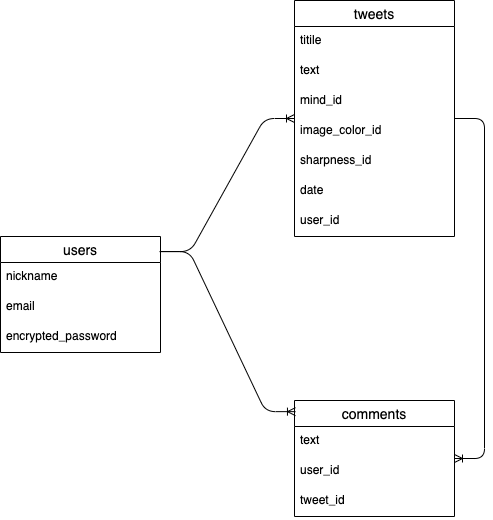

The diagram above was exported from draw.io. Its source (the exported page's mxGraphModel, read from the mxfile embedded in the PNG):
<mxGraphModel dx="535" dy="445" grid="1" gridSize="10" guides="1" tooltips="1" connect="1" arrows="1" fold="1" page="1" pageScale="1" pageWidth="827" pageHeight="1169" math="0" shadow="0">
  <root>
    <mxCell id="0" />
    <mxCell id="1" parent="0" />
    <mxCell id="2" value="users" style="swimlane;fontStyle=0;childLayout=stackLayout;horizontal=1;startSize=26;horizontalStack=0;resizeParent=1;resizeParentMax=0;resizeLast=0;collapsible=1;marginBottom=0;align=center;fontSize=14;" vertex="1" parent="1">
      <mxGeometry x="40" y="366" width="160" height="116" as="geometry" />
    </mxCell>
    <mxCell id="3" value="nickname" style="text;strokeColor=none;fillColor=none;spacingLeft=4;spacingRight=4;overflow=hidden;rotatable=0;points=[[0,0.5],[1,0.5]];portConstraint=eastwest;fontSize=12;" vertex="1" parent="2">
      <mxGeometry y="26" width="160" height="30" as="geometry" />
    </mxCell>
    <mxCell id="4" value="email" style="text;strokeColor=none;fillColor=none;spacingLeft=4;spacingRight=4;overflow=hidden;rotatable=0;points=[[0,0.5],[1,0.5]];portConstraint=eastwest;fontSize=12;" vertex="1" parent="2">
      <mxGeometry y="56" width="160" height="30" as="geometry" />
    </mxCell>
    <mxCell id="5" value="encrypted_password" style="text;strokeColor=none;fillColor=none;spacingLeft=4;spacingRight=4;overflow=hidden;rotatable=0;points=[[0,0.5],[1,0.5]];portConstraint=eastwest;fontSize=12;" vertex="1" parent="2">
      <mxGeometry y="86" width="160" height="30" as="geometry" />
    </mxCell>
    <mxCell id="6" value="tweets" style="swimlane;fontStyle=0;childLayout=stackLayout;horizontal=1;startSize=26;horizontalStack=0;resizeParent=1;resizeParentMax=0;resizeLast=0;collapsible=1;marginBottom=0;align=center;fontSize=14;" vertex="1" parent="1">
      <mxGeometry x="334" y="130" width="160" height="236" as="geometry" />
    </mxCell>
    <mxCell id="7" value="titile" style="text;strokeColor=none;fillColor=none;spacingLeft=4;spacingRight=4;overflow=hidden;rotatable=0;points=[[0,0.5],[1,0.5]];portConstraint=eastwest;fontSize=12;" vertex="1" parent="6">
      <mxGeometry y="26" width="160" height="30" as="geometry" />
    </mxCell>
    <mxCell id="8" value="text" style="text;strokeColor=none;fillColor=none;spacingLeft=4;spacingRight=4;overflow=hidden;rotatable=0;points=[[0,0.5],[1,0.5]];portConstraint=eastwest;fontSize=12;" vertex="1" parent="6">
      <mxGeometry y="56" width="160" height="30" as="geometry" />
    </mxCell>
    <mxCell id="9" value="mind_id" style="text;strokeColor=none;fillColor=none;spacingLeft=4;spacingRight=4;overflow=hidden;rotatable=0;points=[[0,0.5],[1,0.5]];portConstraint=eastwest;fontSize=12;" vertex="1" parent="6">
      <mxGeometry y="86" width="160" height="30" as="geometry" />
    </mxCell>
    <mxCell id="10" value="image_color_id" style="text;strokeColor=none;fillColor=none;spacingLeft=4;spacingRight=4;overflow=hidden;rotatable=0;points=[[0,0.5],[1,0.5]];portConstraint=eastwest;fontSize=12;" vertex="1" parent="6">
      <mxGeometry y="116" width="160" height="30" as="geometry" />
    </mxCell>
    <mxCell id="11" value="sharpness_id" style="text;strokeColor=none;fillColor=none;spacingLeft=4;spacingRight=4;overflow=hidden;rotatable=0;points=[[0,0.5],[1,0.5]];portConstraint=eastwest;fontSize=12;" vertex="1" parent="6">
      <mxGeometry y="146" width="160" height="30" as="geometry" />
    </mxCell>
    <mxCell id="12" value="date" style="text;strokeColor=none;fillColor=none;spacingLeft=4;spacingRight=4;overflow=hidden;rotatable=0;points=[[0,0.5],[1,0.5]];portConstraint=eastwest;fontSize=12;" vertex="1" parent="6">
      <mxGeometry y="176" width="160" height="30" as="geometry" />
    </mxCell>
    <mxCell id="13" value="user_id" style="text;strokeColor=none;fillColor=none;spacingLeft=4;spacingRight=4;overflow=hidden;rotatable=0;points=[[0,0.5],[1,0.5]];portConstraint=eastwest;fontSize=12;" vertex="1" parent="6">
      <mxGeometry y="206" width="160" height="30" as="geometry" />
    </mxCell>
    <mxCell id="17" value="" style="edgeStyle=entityRelationEdgeStyle;fontSize=12;html=1;endArrow=ERoneToMany;exitX=1;exitY=0.13;exitDx=0;exitDy=0;exitPerimeter=0;" edge="1" parent="1" source="2" target="6">
      <mxGeometry width="100" height="100" relative="1" as="geometry">
        <mxPoint x="200" y="380" as="sourcePoint" />
        <mxPoint x="300" y="280" as="targetPoint" />
      </mxGeometry>
    </mxCell>
    <mxCell id="18" value="comments" style="swimlane;fontStyle=0;childLayout=stackLayout;horizontal=1;startSize=26;horizontalStack=0;resizeParent=1;resizeParentMax=0;resizeLast=0;collapsible=1;marginBottom=0;align=center;fontSize=14;" vertex="1" parent="1">
      <mxGeometry x="334" y="530" width="160" height="116" as="geometry" />
    </mxCell>
    <mxCell id="19" value="text" style="text;strokeColor=none;fillColor=none;spacingLeft=4;spacingRight=4;overflow=hidden;rotatable=0;points=[[0,0.5],[1,0.5]];portConstraint=eastwest;fontSize=12;" vertex="1" parent="18">
      <mxGeometry y="26" width="160" height="30" as="geometry" />
    </mxCell>
    <mxCell id="20" value="user_id" style="text;strokeColor=none;fillColor=none;spacingLeft=4;spacingRight=4;overflow=hidden;rotatable=0;points=[[0,0.5],[1,0.5]];portConstraint=eastwest;fontSize=12;" vertex="1" parent="18">
      <mxGeometry y="56" width="160" height="30" as="geometry" />
    </mxCell>
    <mxCell id="21" value="tweet_id" style="text;strokeColor=none;fillColor=none;spacingLeft=4;spacingRight=4;overflow=hidden;rotatable=0;points=[[0,0.5],[1,0.5]];portConstraint=eastwest;fontSize=12;" vertex="1" parent="18">
      <mxGeometry y="86" width="160" height="30" as="geometry" />
    </mxCell>
    <mxCell id="22" value="" style="edgeStyle=entityRelationEdgeStyle;fontSize=12;html=1;endArrow=ERoneToMany;exitX=0.994;exitY=0.13;exitDx=0;exitDy=0;exitPerimeter=0;entryX=0.006;entryY=0.096;entryDx=0;entryDy=0;entryPerimeter=0;" edge="1" parent="1" source="2" target="18">
      <mxGeometry width="100" height="100" relative="1" as="geometry">
        <mxPoint x="220" y="474" as="sourcePoint" />
        <mxPoint x="320" y="374" as="targetPoint" />
      </mxGeometry>
    </mxCell>
    <mxCell id="23" value="" style="edgeStyle=entityRelationEdgeStyle;fontSize=12;html=1;endArrow=ERoneToMany;" edge="1" parent="1" source="6" target="18">
      <mxGeometry width="100" height="100" relative="1" as="geometry">
        <mxPoint x="460" y="490" as="sourcePoint" />
        <mxPoint x="560" y="390" as="targetPoint" />
      </mxGeometry>
    </mxCell>
  </root>
</mxGraphModel>